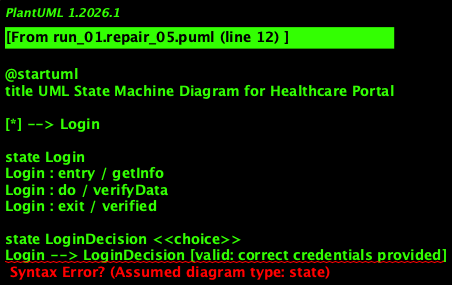

The diagram above was rendered by PlantUML. Its source (embedded in the PNG):
@startuml
title UML State Machine Diagram for Healthcare Portal

[*] --> Login

state Login
Login : entry / getInfo
Login : do / verifyData
Login : exit / verified

state LoginDecision <<choice>>
Login --> LoginDecision [valid: correct credentials provided]
Login --> LoginDecision [invalid: incorrect credentials provided]

state "Valid Login" as ValidLogin
ValidLogin : entry / contain Info
ValidLogin : do / allow Access to system
ValidLogin : exit / gallery Entry

state "Invalid Login" as InvalidLogin
InvalidLogin : entry / wrong Info
InvalidLogin : do / display Error message
InvalidLogin : exit / return To Start

NavChoice <<choice>>
ValidLogin --> NavChoice [valid: user chooses to navigate]
NavChoice --> NavChoice [invalid: no navigation choice made]

state Gallery
Gallery : entry / show Products
Gallery : do / allow to select Products
Gallery : exit / save Products

state Update
Update : entry / contain Info
Update : do / take New Info
Update : exit / save new Info

NavChoice --> Gallery [valid: user chooses gallery]
NavChoice --> Update [valid: user chooses update]

Update --> [*]

state Order
Order : entry / select Items
Order : do / allowto order If products In Stock
Order : exit / verification

state Cart
Cart : entry / contain Selected Items
Cart : do / all billing Info
Cart : exit / payment Method

Gallery --> Order [valid: user chooses to order]
Order --> Cart

state Payment
Payment : entry / get Payment Method
Payment : do / confirm Payment
Payment : exit / verify

Cart --> Payment [valid: payment method provided]
Payment --> PayDecision

PayDecision <<choice>>
Payment --> ValidPayment [valid: valid payment method]
PayDecision --> InvalidPayment [invalid: invalid payment method]

state "Valid Payment" as ValidPayment
ValidPayment : entry / payment Method
ValidPayment : do / get Cash
ValidPayment : exit / confirmation of product

state "Invalid Payment" as InvalidPayment
InvalidPayment : entry / wrong Entry
InvalidPayment : do / error Message
InvalidPayment : exit / return

Delivery : entry / take out Order
Delivery : do / deliver Product
Delivery : exit / exit System

ValidPayment --> Delivery [valid: payment successful]
Delivery --> [*] [invalid: delivery failed]

InvalidPayment --> [*]
@enduml